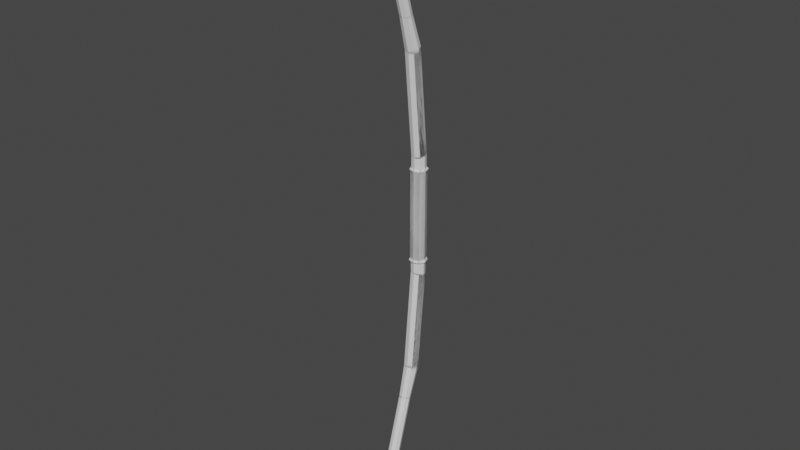 # Source: Bow.blend  (saved by Blender 2.91.10; exported with 4.5.12 LTS)
import bpy
from mathutils import Matrix  # noqa: F401  (used for matrix-valued properties, if any)

bpy.ops.wm.read_factory_settings(use_empty=True)
scene = bpy.context.scene
scene.name = 'Scene'

# ---- world
world_world = bpy.data.worlds.new('World'); scene.world = world_world
world_world.use_nodes = True; world_world.node_tree.nodes.clear()
_N = world_world.node_tree.nodes; _L = world_world.node_tree.links
n0 = _N.new('ShaderNodeOutputWorld'); n0.name = 'World Output'; n0.location = (300, 300)
n1 = _N.new('ShaderNodeBackground'); n1.name = 'Background'; n1.location = (10, 300)
n1.inputs[0].default_value = (0.05088, 0.05088, 0.05088, 1.0)
_L.new(n1.outputs[0], n0.inputs[0])
n0.is_active_output = True
world_world.color = (0.05088, 0.05088, 0.05088)
world_world.use_sun_shadow = False
world_world.sun_shadow_jitter_overblur = 0.0

# ---- meshes
me_cube_002 = bpy.data.meshes.new('Cube.002')
me_cube_002.from_pydata([(0.896, -0.8976, 8.803), (-1.398, -0.05245, 8.047), (1.398, -0.05245, 0.0), (-1.398, -0.05245, 0.0), (1.0, -1.0, 0.0), (1.0, 1.0, 0.0), (-1.0, 1.0, 0.0), (-1.0, -1.0, 0.0), (-1.0, -1.0, 8.047), (0.0, -1.352, 8.047), (-1.0, 1.0, 8.047), (0.0, 1.368, 8.047), (1.0, -1.0, 8.047), (0.0, -1.352, 0.0), (1.0, 1.0, 8.047), (0.0, 1.368, 0.0), (1.398, -0.05245, 8.047), (1.147, -1.145, 8.515), (1.603, -0.05798, 8.515), (0.0, 1.571, 8.515), (-1.147, 1.149, 8.515), (-1.603, -0.05798, 8.515), (-1.147, -1.145, 8.515), (0.0, -1.549, 8.515), (1.147, 1.149, 8.515), (1.252, -0.04854, 8.803), (0.0, 1.224, 8.803), (-0.896, 0.8945, 8.803), (-1.252, -0.04854, 8.803), (-0.896, -0.8976, 8.803), (0.0, -1.213, 8.803), (0.896, 0.8945, 8.803), (0.896, -0.861, 10.76), (1.252, -0.04701, 11.0), (0.0, 1.173, 11.36), (0.896, -2.628, 29.25), (-0.896, 0.8571, 11.27), (-1.252, -0.04701, 11.0), (-0.896, -0.861, 10.76), (0.0, -1.163, 10.67), (0.896, 0.8571, 11.27), (0.896, -0.861, 10.76), (1.252, -0.04701, 11.0), (0.0, 1.173, 11.36), (0.72, -4.155, 35.0), (-0.896, 0.8571, 11.27), (-1.252, -0.04701, 11.0), (-0.896, -0.861, 10.76), (0.0, -1.163, 10.67), (0.896, 0.8571, 11.27), (1.252, -1.814, 29.49), (0.0, -0.5937, 29.85), (0.72, -7.843, 47.44), (-0.896, -0.91, 29.76), (-1.252, -1.814, 29.49), (-0.896, -2.628, 29.25), (0.0, -2.931, 29.16), (0.896, -0.91, 29.76), (1.006, -3.501, 35.19), (0.0, -2.52, 35.49), (-0.72, -2.775, 35.41), (-1.006, -3.501, 35.19), (-0.72, -4.155, 35.0), (0.0, -4.398, 34.93), (0.72, -2.775, 35.41), (1.006, -7.223, 47.73), (0.0, -6.294, 48.15), (0.06467, -11.06, 55.95), (-0.72, -6.535, 48.04), (-1.006, -7.223, 47.73), (-0.72, -7.843, 47.44), (0.0, -8.073, 47.33), (0.72, -6.535, 48.04), (0.501, -11.15, 55.13), (0.7003, -10.72, 55.33), (-4.028e-09, -10.07, 55.63), (-0.501, -10.24, 55.55), (-0.7003, -10.72, 55.33), (-0.501, -11.15, 55.13), (-4.028e-09, -11.31, 55.06), (0.501, -10.24, 55.55), (0.09038, -11.0, 55.98), (-5.199e-10, -10.92, 56.02), (-5.199e-10, -11.0, 55.98), (-0.06467, -10.94, 56.01), (-0.09038, -11.0, 55.98), (-0.06467, -11.06, 55.95), (-5.199e-10, -11.08, 55.94), (0.06467, -10.94, 56.01)], [], [(8, 7, 3, 1), (14, 5, 2, 16), (1, 3, 6, 10), (11, 15, 5, 14), (16, 2, 4, 12), (9, 13, 7, 8), (12, 9, 23, 17), (1, 10, 20, 21), (10, 6, 15, 11), (12, 4, 13, 9), (11, 14, 24, 19), (14, 16, 18, 24), (19, 24, 31, 26), (17, 23, 30, 0), (18, 17, 0, 25), (21, 20, 27, 28), (16, 12, 17, 18), (10, 11, 19, 20), (9, 8, 22, 23), (8, 1, 21, 22), (25, 0, 32, 33), (28, 27, 36, 37), (27, 26, 34, 36), (31, 25, 33, 40), (23, 22, 29, 30), (22, 21, 28, 29), (24, 18, 25, 31), (20, 19, 26, 27), (37, 36, 45, 46), (36, 34, 43, 45), (40, 33, 42, 49), (38, 37, 46, 47), (0, 30, 39, 32), (26, 31, 40, 34), (30, 29, 38, 39), (29, 28, 37, 38), (47, 46, 54, 55), (48, 47, 55, 56), (43, 49, 57, 51), (41, 48, 56, 35), (33, 32, 41, 42), (32, 39, 48, 41), (34, 40, 49, 43), (39, 38, 47, 48), (51, 57, 64, 59), (35, 56, 63, 44), (50, 35, 44, 58), (54, 53, 60, 61), (49, 42, 50, 57), (45, 43, 51, 53), (46, 45, 53, 54), (42, 41, 35, 50), (58, 44, 52, 65), (61, 60, 68, 69), (60, 59, 66, 68), (64, 58, 65, 72), (56, 55, 62, 63), (55, 54, 61, 62), (57, 50, 58, 64), (53, 51, 59, 60), (68, 66, 75, 76), (72, 65, 74, 80), (70, 69, 77, 78), (71, 70, 78, 79), (44, 63, 71, 52), (59, 64, 72, 66), (63, 62, 70, 71), (62, 61, 69, 70), (79, 78, 86, 87), (75, 80, 88, 82), (73, 79, 87, 67), (74, 73, 67, 81), (69, 68, 76, 77), (65, 52, 73, 74), (52, 71, 79, 73), (66, 72, 80, 75), (82, 88, 81, 83), (84, 82, 83, 85), (83, 81, 67, 87), (85, 83, 87, 86), (78, 77, 85, 86), (80, 74, 81, 88), (76, 75, 82, 84), (77, 76, 84, 85)])
_uv = me_cube_002.uv_layers.new(name='UVMap')
_uv.uv.foreach_set('vector', [0.375, 0.0, 0.5, 0.0, 0.5, 0.1194, 0.375, 0.1194, 0.375, 0.5, 0.5, 0.5, 0.5, 0.6306, 0.375, 0.6306, 0.375, 0.1194, 0.5, 0.1194, 0.5, 0.25, 0.375, 0.25, 0.375, 0.375, 0.5, 0.375, 0.5, 0.5, 0.375, 0.5, 0.375, 0.6306, 0.5, 0.6306, 0.5, 0.75, 0.375, 0.75, 0.375, 0.875, 0.5, 0.875, 0.5, 1.0, 0.375, 1.0, 0.375, 0.75, 0.375, 0.875, 0.375, 0.875, 0.375, 0.75, 0.375, 0.1194, 0.375, 0.25, 0.375, 0.25, 0.375, 0.1194, 0.375, 0.25, 0.5, 0.25, 0.5, 0.375, 0.375, 0.375, 0.375, 0.75, 0.5, 0.75, 0.5, 0.875, 0.375, 0.875, 0.375, 0.375, 0.375, 0.5, 0.375, 0.5, 0.375, 0.375, 0.375, 0.5, 0.375, 0.6306, 0.375, 0.6306, 0.375, 0.5, 0.375, 0.375, 0.375, 0.5, 0.375, 0.5, 0.375, 0.375, 0.375, 0.75, 0.375, 0.875, 0.375, 0.875, 0.375, 0.75, 0.375, 0.6306, 0.375, 0.75, 0.375, 0.75, 0.375, 0.6306, 0.375, 0.1194, 0.375, 0.25, 0.375, 0.25, 0.375, 0.1194, 0.375, 0.6306, 0.375, 0.75, 0.375, 0.75, 0.375, 0.6306, 0.375, 0.25, 0.375, 0.375, 0.375, 0.375, 0.375, 0.25, 0.375, 0.875, 0.375, 1.0, 0.375, 1.0, 0.375, 0.875, 0.375, 0.0, 0.375, 0.1194, 0.375, 0.1194, 0.375, 0.0, 0.375, 0.6306, 0.375, 0.75, 0.375, 0.75, 0.375, 0.6306, 0.375, 0.1194, 0.375, 0.25, 0.375, 0.25, 0.375, 0.1194, 0.375, 0.25, 0.375, 0.375, 0.375, 0.375, 0.375, 0.25, 0.375, 0.5, 0.375, 0.6306, 0.375, 0.6306, 0.375, 0.5, 0.375, 0.875, 0.375, 1.0, 0.375, 1.0, 0.375, 0.875, 0.375, 0.0, 0.375, 0.1194, 0.375, 0.1194, 0.375, 0.0, 0.375, 0.5, 0.375, 0.6306, 0.375, 0.6306, 0.375, 0.5, 0.375, 0.25, 0.375, 0.375, 0.375, 0.375, 0.375, 0.25, 0.375, 0.1194, 0.375, 0.25, 0.375, 0.25, 0.375, 0.1194, 0.375, 0.25, 0.375, 0.375, 0.375, 0.375, 0.375, 0.25, 0.375, 0.5, 0.375, 0.6306, 0.375, 0.6306, 0.375, 0.5, 0.375, 0.0, 0.375, 0.1194, 0.375, 0.1194, 0.375, 0.0, 0.375, 0.75, 0.375, 0.875, 0.375, 0.875, 0.375, 0.75, 0.375, 0.375, 0.375, 0.5, 0.375, 0.5, 0.375, 0.375, 0.375, 0.875, 0.375, 1.0, 0.375, 1.0, 0.375, 0.875, 0.375, 0.0, 0.375, 0.1194, 0.375, 0.1194, 0.375, 0.0, 0.375, 0.0, 0.375, 0.1194, 0.375, 0.1194, 0.375, 0.0, 0.375, 0.875, 0.375, 1.0, 0.375, 1.0, 0.375, 0.875, 0.375, 0.375, 0.375, 0.5, 0.375, 0.5, 0.375, 0.375, 0.375, 0.75, 0.375, 0.875, 0.375, 0.875, 0.375, 0.75, 0.375, 0.6306, 0.375, 0.75, 0.375, 0.75, 0.375, 0.6306, 0.375, 0.75, 0.375, 0.875, 0.375, 0.875, 0.375, 0.75, 0.375, 0.375, 0.375, 0.5, 0.375, 0.5, 0.375, 0.375, 0.375, 0.875, 0.375, 1.0, 0.375, 1.0, 0.375, 0.875, 0.375, 0.375, 0.375, 0.5, 0.375, 0.5, 0.375, 0.375, 0.375, 0.75, 0.375, 0.875, 0.375, 0.875, 0.375, 0.75, 0.375, 0.6306, 0.375, 0.75, 0.375, 0.75, 0.375, 0.6306, 0.375, 0.1194, 0.375, 0.25, 0.375, 0.25, 0.375, 0.1194, 0.375, 0.5, 0.375, 0.6306, 0.375, 0.6306, 0.375, 0.5, 0.375, 0.25, 0.375, 0.375, 0.375, 0.375, 0.375, 0.25, 0.375, 0.1194, 0.375, 0.25, 0.375, 0.25, 0.375, 0.1194, 0.375, 0.6306, 0.375, 0.75, 0.375, 0.75, 0.375, 0.6306, 0.375, 0.6306, 0.375, 0.75, 0.375, 0.75, 0.375, 0.6306, 0.375, 0.1194, 0.375, 0.25, 0.375, 0.25, 0.375, 0.1194, 0.375, 0.25, 0.375, 0.375, 0.375, 0.375, 0.375, 0.25, 0.375, 0.5, 0.375, 0.6306, 0.375, 0.6306, 0.375, 0.5, 0.375, 0.875, 0.375, 1.0, 0.375, 1.0, 0.375, 0.875, 0.375, 0.0, 0.375, 0.1194, 0.375, 0.1194, 0.375, 0.0, 0.375, 0.5, 0.375, 0.6306, 0.375, 0.6306, 0.375, 0.5, 0.375, 0.25, 0.375, 0.375, 0.375, 0.375, 0.375, 0.25, 0.375, 0.25, 0.375, 0.375, 0.375, 0.375, 0.375, 0.25, 0.375, 0.5, 0.375, 0.6306, 0.375, 0.6306, 0.375, 0.5, 0.375, 0.0, 0.375, 0.1194, 0.375, 0.1194, 0.375, 0.0, 0.375, 0.875, 0.375, 1.0, 0.375, 1.0, 0.375, 0.875, 0.375, 0.75, 0.375, 0.875, 0.375, 0.875, 0.375, 0.75, 0.375, 0.375, 0.375, 0.5, 0.375, 0.5, 0.375, 0.375, 0.375, 0.875, 0.375, 1.0, 0.375, 1.0, 0.375, 0.875, 0.375, 0.0, 0.375, 0.1194, 0.375, 0.1194, 0.375, 0.0, 0.375, 0.875, 0.375, 1.0, 0.375, 1.0, 0.375, 0.875, 0.375, 0.375, 0.375, 0.5, 0.375, 0.5, 0.375, 0.375, 0.375, 0.75, 0.375, 0.875, 0.375, 0.875, 0.375, 0.75, 0.375, 0.6306, 0.375, 0.75, 0.375, 0.75, 0.375, 0.6306, 0.375, 0.1194, 0.375, 0.25, 0.375, 0.25, 0.375, 0.1194, 0.375, 0.6306, 0.375, 0.75, 0.375, 0.75, 0.375, 0.6306, 0.375, 0.75, 0.375, 0.875, 0.375, 0.875, 0.375, 0.75, 0.375, 0.375, 0.375, 0.5, 0.375, 0.5, 0.375, 0.375, 0.25, 0.5, 0.375, 0.5, 0.375, 0.6306, 0.25, 0.6306, 0.125, 0.5, 0.25, 0.5, 0.25, 0.6306, 0.125, 0.6306, 0.25, 0.6306, 0.375, 0.6306, 0.375, 0.75, 0.25, 0.75, 0.125, 0.6306, 0.25, 0.6306, 0.25, 0.75, 0.125, 0.75, 0.375, 0.0, 0.375, 0.1194, 0.375, 0.1194, 0.375, 0.0, 0.375, 0.5, 0.375, 0.6306, 0.375, 0.6306, 0.375, 0.5, 0.375, 0.25, 0.375, 0.375, 0.375, 0.375, 0.375, 0.25, 0.375, 0.1194, 0.375, 0.25, 0.375, 0.25, 0.375, 0.1194])
me_cube_002.use_remesh_fix_poles = True
me_cube_002.use_remesh_preserve_attributes = False
me_cube_002.use_mirror_vertex_groups = False
me_cube_002.update()
arm_armature = bpy.data.armatures.new('Armature')  # bones are not reproduced

# ---- objects
ob_cube = bpy.data.objects.new('Cube', me_cube_002)
ob_armature = bpy.data.objects.new('Armature', arm_armature)

# ---- transforms, parenting, visibility, modifiers, constraints
ob_cube.location = (0.0, 0.0, 0.0)
ob_cube.lineart.crease_threshold = 0.0
_m = ob_cube.modifiers.new('Mirror', 'MIRROR')
_m.use_axis = (True, False, True)
ob_armature.location = (0.0, 0.0, 0.0)
ob_armature.lineart.crease_threshold = 0.0

# ---- collection membership
scene.collection.objects.link(ob_cube)
scene.collection.objects.link(ob_armature)

# ---- scene / render settings (as saved in the file)
scene.frame_start = 1; scene.frame_end = 250; scene.frame_set(142)
scene.render.engine = 'BLENDER_EEVEE_NEXT'
scene.cycles.use_denoising = False
scene.cycles.samples = 128
scene.cycles.sampling_pattern = 'TABULATED_SOBOL'
scene.cycles.use_adaptive_sampling = False
scene.cycles.use_light_tree = False
scene.view_settings.view_transform = 'Filmic'
bpy.context.view_layer.update()

# ---- added for rendering (the .blend has no active camera and no usable light): camera, sun
cam_auto = bpy.data.cameras.new('AutoCamera')
cam_auto.lens = 50.0
cam_auto.sensor_width = 36.0
cam_auto.clip_end = 1831.86
ob_auto_camera = bpy.data.objects.new('AutoCamera', cam_auto)
scene.collection.objects.link(ob_auto_camera)
ob_auto_camera.location = (104.38, -130.126, 83.5038)
ob_auto_camera.rotation_euler = (1.09748, -7.21219e-08, 0.694738)
scene.camera = ob_auto_camera
light_auto_sun = bpy.data.lights.new('AutoSun', 'SUN')
light_auto_sun.energy = 3.0
light_auto_sun.angle = 0.0523599
ob_auto_sun = bpy.data.objects.new('AutoSun', light_auto_sun)
scene.collection.objects.link(ob_auto_sun)
ob_auto_sun.rotation_euler = (0.872665, 0.174533, 0.523599)
bpy.context.view_layer.update()

